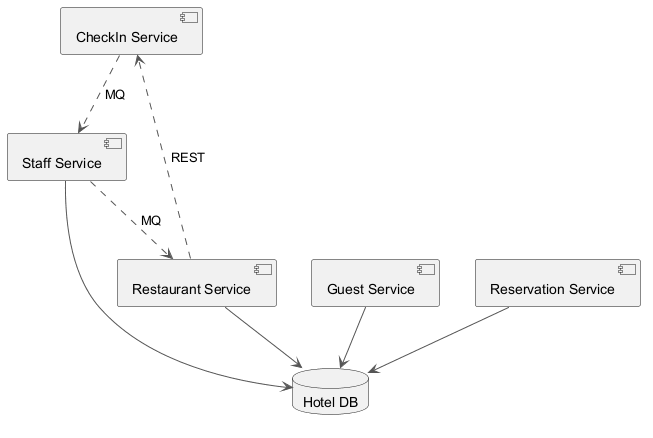

The diagram above was rendered by PlantUML. Its source (embedded in the PNG):
@startuml
skinparam backgroundColor #FFFFFF
skinparam classBackgroundColor #F3E5F5
skinparam classBorderColor #6A1B9A
skinparam ArrowColor #555555
component "CheckIn Service" as C_CheckInService
component "Restaurant Service" as C_RestaurantService
component "Guest Service" as C_GuestService
component "Staff Service" as C_StaffService
component "Reservation Service" as C_ReservationService
database "Hotel DB" as DB_hotel
C_RestaurantService --> DB_hotel
C_GuestService --> DB_hotel
C_StaffService --> DB_hotel
C_ReservationService --> DB_hotel
C_StaffService ..> C_RestaurantService : MQ
C_RestaurantService ..> C_CheckInService : REST
C_CheckInService ..> C_StaffService : MQ
@enduml